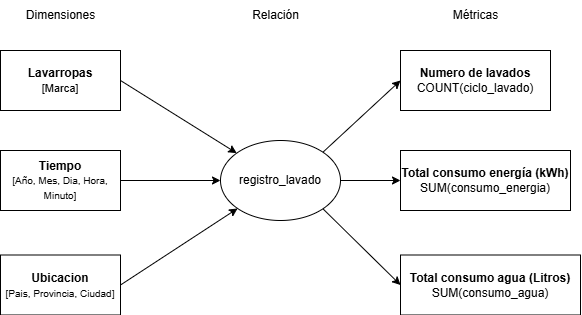

The diagram above was exported from draw.io. Its source (the exported page's mxGraphModel, read from the mxfile embedded in the PNG):
<mxGraphModel dx="773" dy="669" grid="1" gridSize="10" guides="1" tooltips="1" connect="1" arrows="1" fold="1" page="1" pageScale="1" pageWidth="827" pageHeight="1169" math="0" shadow="0">
  <root>
    <mxCell id="0" />
    <mxCell id="1" parent="0" />
    <mxCell id="RfCTNzK-wAevUyuH8kVz-1" value="&lt;b&gt;Lavarropas&lt;/b&gt;&lt;div&gt;&lt;font style=&quot;font-size: 11px;&quot;&gt;[Marca]&lt;/font&gt;&lt;/div&gt;" style="rounded=0;whiteSpace=wrap;html=1;fillColor=default;" parent="1" vertex="1">
      <mxGeometry x="960" y="380" width="120" height="60" as="geometry" />
    </mxCell>
    <mxCell id="RfCTNzK-wAevUyuH8kVz-2" value="&lt;b&gt;Tiempo&lt;/b&gt;&lt;div&gt;&lt;font style=&quot;font-size: 10px;&quot;&gt;[Año, Mes, Dia, Hora, Minuto]&lt;/font&gt;&lt;/div&gt;" style="rounded=0;whiteSpace=wrap;html=1;" parent="1" vertex="1">
      <mxGeometry x="960" y="480" width="120" height="60" as="geometry" />
    </mxCell>
    <mxCell id="RfCTNzK-wAevUyuH8kVz-3" value="&lt;b&gt;Ubicacion&lt;/b&gt;&lt;div&gt;&lt;font style=&quot;font-size: 10px;&quot;&gt;[Pais, Provincia, Ciudad]&lt;/font&gt;&lt;/div&gt;" style="rounded=0;whiteSpace=wrap;html=1;" parent="1" vertex="1">
      <mxGeometry x="960" y="584.5" width="120" height="60" as="geometry" />
    </mxCell>
    <mxCell id="RfCTNzK-wAevUyuH8kVz-4" value="registro_lavado" style="ellipse;whiteSpace=wrap;html=1;" parent="1" vertex="1">
      <mxGeometry x="1180" y="470" width="120" height="80" as="geometry" />
    </mxCell>
    <mxCell id="RfCTNzK-wAevUyuH8kVz-5" value="&lt;b&gt;Numero de lavados&lt;/b&gt;&lt;div&gt;COUNT(ciclo_lavado)&lt;/div&gt;" style="rounded=0;whiteSpace=wrap;html=1;" parent="1" vertex="1">
      <mxGeometry x="1360" y="380" width="150" height="60" as="geometry" />
    </mxCell>
    <mxCell id="RfCTNzK-wAevUyuH8kVz-6" value="&lt;b&gt;Total consumo energía (kWh)&lt;/b&gt;&lt;div&gt;SUM(consumo_energia)&lt;/div&gt;" style="rounded=0;whiteSpace=wrap;html=1;" parent="1" vertex="1">
      <mxGeometry x="1360" y="480" width="170" height="60" as="geometry" />
    </mxCell>
    <mxCell id="RfCTNzK-wAevUyuH8kVz-7" value="&lt;b&gt;Total consumo agua (Litros)&lt;/b&gt;&lt;div&gt;SUM(consumo_agua)&lt;/div&gt;" style="rounded=0;whiteSpace=wrap;html=1;" parent="1" vertex="1">
      <mxGeometry x="1360" y="584.5" width="180" height="60" as="geometry" />
    </mxCell>
    <mxCell id="RfCTNzK-wAevUyuH8kVz-8" value="" style="endArrow=classic;html=1;rounded=0;exitX=1;exitY=0.5;exitDx=0;exitDy=0;" parent="1" source="RfCTNzK-wAevUyuH8kVz-3" target="RfCTNzK-wAevUyuH8kVz-4" edge="1">
      <mxGeometry width="50" height="50" relative="1" as="geometry">
        <mxPoint x="980" y="600" as="sourcePoint" />
        <mxPoint x="1030" y="550" as="targetPoint" />
      </mxGeometry>
    </mxCell>
    <mxCell id="RfCTNzK-wAevUyuH8kVz-9" value="" style="endArrow=classic;html=1;rounded=0;exitX=1;exitY=0.5;exitDx=0;exitDy=0;" parent="1" source="RfCTNzK-wAevUyuH8kVz-2" target="RfCTNzK-wAevUyuH8kVz-4" edge="1">
      <mxGeometry width="50" height="50" relative="1" as="geometry">
        <mxPoint x="980" y="600" as="sourcePoint" />
        <mxPoint x="1030" y="550" as="targetPoint" />
      </mxGeometry>
    </mxCell>
    <mxCell id="RfCTNzK-wAevUyuH8kVz-10" value="" style="endArrow=classic;html=1;rounded=0;exitX=1;exitY=0.5;exitDx=0;exitDy=0;" parent="1" source="RfCTNzK-wAevUyuH8kVz-1" target="RfCTNzK-wAevUyuH8kVz-4" edge="1">
      <mxGeometry width="50" height="50" relative="1" as="geometry">
        <mxPoint x="980" y="600" as="sourcePoint" />
        <mxPoint x="1030" y="550" as="targetPoint" />
      </mxGeometry>
    </mxCell>
    <mxCell id="RfCTNzK-wAevUyuH8kVz-11" value="" style="endArrow=classic;html=1;rounded=0;entryX=0;entryY=0.5;entryDx=0;entryDy=0;exitX=1;exitY=0;exitDx=0;exitDy=0;" parent="1" source="RfCTNzK-wAevUyuH8kVz-4" target="RfCTNzK-wAevUyuH8kVz-5" edge="1">
      <mxGeometry width="50" height="50" relative="1" as="geometry">
        <mxPoint x="980" y="600" as="sourcePoint" />
        <mxPoint x="1030" y="550" as="targetPoint" />
      </mxGeometry>
    </mxCell>
    <mxCell id="RfCTNzK-wAevUyuH8kVz-12" value="" style="endArrow=classic;html=1;rounded=0;entryX=0;entryY=0.5;entryDx=0;entryDy=0;exitX=1;exitY=0.5;exitDx=0;exitDy=0;" parent="1" source="RfCTNzK-wAevUyuH8kVz-4" target="RfCTNzK-wAevUyuH8kVz-6" edge="1">
      <mxGeometry width="50" height="50" relative="1" as="geometry">
        <mxPoint x="980" y="600" as="sourcePoint" />
        <mxPoint x="1030" y="550" as="targetPoint" />
      </mxGeometry>
    </mxCell>
    <mxCell id="RfCTNzK-wAevUyuH8kVz-13" value="" style="endArrow=classic;html=1;rounded=0;entryX=0;entryY=0.5;entryDx=0;entryDy=0;exitX=1;exitY=1;exitDx=0;exitDy=0;" parent="1" source="RfCTNzK-wAevUyuH8kVz-4" target="RfCTNzK-wAevUyuH8kVz-7" edge="1">
      <mxGeometry width="50" height="50" relative="1" as="geometry">
        <mxPoint x="980" y="600" as="sourcePoint" />
        <mxPoint x="1030" y="550" as="targetPoint" />
      </mxGeometry>
    </mxCell>
    <mxCell id="IZ4eV6tKfYvRKfQrvK8t-1" value="Dimensiones" style="text;html=1;align=center;verticalAlign=middle;resizable=0;points=[];autosize=1;strokeColor=none;fillColor=none;" vertex="1" parent="1">
      <mxGeometry x="975" y="330" width="90" height="30" as="geometry" />
    </mxCell>
    <mxCell id="IZ4eV6tKfYvRKfQrvK8t-2" value="Métricas" style="text;html=1;align=center;verticalAlign=middle;resizable=0;points=[];autosize=1;strokeColor=none;fillColor=none;" vertex="1" parent="1">
      <mxGeometry x="1400" y="330" width="70" height="30" as="geometry" />
    </mxCell>
    <mxCell id="IZ4eV6tKfYvRKfQrvK8t-3" value="Relación" style="text;html=1;align=center;verticalAlign=middle;resizable=0;points=[];autosize=1;strokeColor=none;fillColor=none;" vertex="1" parent="1">
      <mxGeometry x="1200" y="330" width="70" height="30" as="geometry" />
    </mxCell>
  </root>
</mxGraphModel>